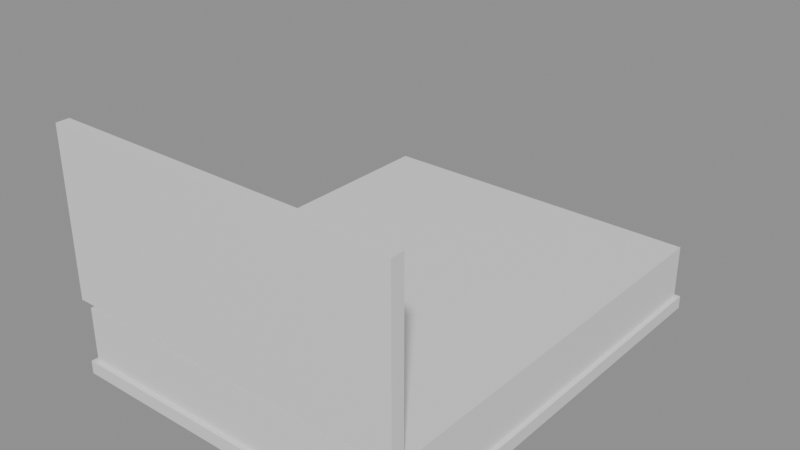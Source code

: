 # Source: e0523_after.blend  (saved by Blender 5.2.44; exported with 4.5.12 LTS)
import bpy
from mathutils import Matrix  # noqa: F401  (used for matrix-valued properties, if any)

bpy.ops.wm.read_factory_settings(use_empty=True)
scene = bpy.context.scene
scene.name = 'Scene'

# ---- materials (node trees are filled in below, after node groups)
mat_madera_wengue = bpy.data.materials.new('Madera_Wengue')
mat_textil_blanco = bpy.data.materials.new('Textil_Blanco')

# ---- material node trees
mat_madera_wengue.use_nodes = True; mat_madera_wengue.node_tree.nodes.clear()
_N = mat_madera_wengue.node_tree.nodes; _L = mat_madera_wengue.node_tree.links
n0 = _N.new('ShaderNodeBsdfPrincipled'); n0.name = 'Principled BSDF'; n0.location = (-200, 100)
n0.inputs[3].default_value = 1.45
n0.inputs[10].default_value = 0.005
n1 = _N.new('ShaderNodeOutputMaterial'); n1.name = 'Material Output'; n1.location = (200, 100)
_L.new(n0.outputs[0], n1.inputs[0])
n1.is_active_output = True
mat_textil_blanco.use_nodes = True; mat_textil_blanco.node_tree.nodes.clear()
_N = mat_textil_blanco.node_tree.nodes; _L = mat_textil_blanco.node_tree.links
n0 = _N.new('ShaderNodeBsdfPrincipled'); n0.name = 'Principled BSDF'; n0.location = (-200, 100)
n0.inputs[3].default_value = 1.45
n0.inputs[10].default_value = 0.005
n1 = _N.new('ShaderNodeOutputMaterial'); n1.name = 'Material Output'; n1.location = (200, 100)
_L.new(n0.outputs[0], n1.inputs[0])
n1.is_active_output = True

# ---- meshes
me_camadobleroble_base_mesh = bpy.data.meshes.new('CamaDobleRoble_Base_mesh')
me_camadobleroble_base_mesh.from_pydata([(0.0, 0.0, 0.0), (1.6, 0.0, 0.0), (1.6, 2.0, 0.0), (0.0, 2.0, 0.0), (0.0, 0.0, 0.06), (1.6, 0.0, 0.06), (1.6, 2.0, 0.06), (0.0, 2.0, 0.06)], [], [(0, 1, 2, 3), (4, 5, 6, 7), (0, 1, 5, 4), (1, 2, 6, 5), (2, 3, 7, 6), (3, 0, 4, 7)])
me_camadobleroble_base_mesh.materials.append(mat_madera_wengue)
me_camadobleroble_base_mesh.update()
me_camadobleroble_colchon_mesh = bpy.data.meshes.new('CamaDobleRoble_Colchon_mesh')
me_camadobleroble_colchon_mesh.from_pydata([(0.0, 0.0, 0.0), (1.56, 0.0, 0.0), (1.56, 1.96, 0.0), (0.0, 1.96, 0.0), (0.0, 0.0, 0.25), (1.56, 0.0, 0.25), (1.56, 1.96, 0.25), (0.0, 1.96, 0.25)], [], [(0, 1, 2, 3), (4, 5, 6, 7), (0, 1, 5, 4), (1, 2, 6, 5), (2, 3, 7, 6), (3, 0, 4, 7)])
me_camadobleroble_colchon_mesh.materials.append(mat_textil_blanco)
me_camadobleroble_colchon_mesh.update()
me_camadobleroble_cabecero_mesh = bpy.data.meshes.new('CamaDobleRoble_Cabecero_mesh')
me_camadobleroble_cabecero_mesh.from_pydata([(0.0, 0.0, 0.0), (1.6, 0.0, 0.0), (1.6, 0.06, 0.0), (0.0, 0.06, 0.0), (0.0, 0.0, 0.75), (1.6, 0.0, 0.75), (1.6, 0.06, 0.75), (0.0, 0.06, 0.75)], [], [(0, 1, 2, 3), (4, 5, 6, 7), (0, 1, 5, 4), (1, 2, 6, 5), (2, 3, 7, 6), (3, 0, 4, 7)])
me_camadobleroble_cabecero_mesh.materials.append(mat_madera_wengue)
me_camadobleroble_cabecero_mesh.update()

# ---- objects
ob_camadobleroble = bpy.data.objects.new('CamaDobleRoble', None)
ob_camadobleroble_base = bpy.data.objects.new('CamaDobleRoble_Base', me_camadobleroble_base_mesh)
ob_camadobleroble_colchon = bpy.data.objects.new('CamaDobleRoble_Colchon', me_camadobleroble_colchon_mesh)
ob_camadobleroble_cabecero = bpy.data.objects.new('CamaDobleRoble_Cabecero', me_camadobleroble_cabecero_mesh)

# ---- transforms, parenting, visibility, modifiers, constraints
ob_camadobleroble.location = (0.0, 0.0, 0.0)
ob_camadobleroble.empty_display_type = 'ARROWS'
ob_camadobleroble_base.parent = ob_camadobleroble
ob_camadobleroble_base.location = (0.0, 0.0, 0.0)
ob_camadobleroble_colchon.parent = ob_camadobleroble
ob_camadobleroble_colchon.location = (0.02, 0.02, 0.06)
ob_camadobleroble_cabecero.parent = ob_camadobleroble
ob_camadobleroble_cabecero.location = (0.0, 0.0, 0.35)

# ---- collection membership
scene.collection.objects.link(ob_camadobleroble)
scene.collection.objects.link(ob_camadobleroble_base)
scene.collection.objects.link(ob_camadobleroble_colchon)
scene.collection.objects.link(ob_camadobleroble_cabecero)

# ---- scene / render settings (as saved in the file)
scene.frame_start = 1; scene.frame_end = 250; scene.frame_set(1)
scene.render.engine = 'BLENDER_EEVEE_NEXT'
scene.render.bake_bias = 0.0
scene.render.bake_samples = 0
scene.render.compositor_device = 'GPU'
scene.eevee.use_volume_custom_range = False
scene.eevee.fast_gi_thickness_near = 0.1
scene.eevee.fast_gi_thickness_far = 0.0
scene.eevee.ray_tracing_options.screen_trace_thickness = 0.1
bpy.context.view_layer.update()

# ---- added for rendering (the .blend has no active camera and no usable light): camera, sun + grey world if the file has none
cam_auto = bpy.data.cameras.new('AutoCamera')
cam_auto.lens = 50.0
cam_auto.sensor_width = 36.0
cam_auto.clip_end = 1000.0
ob_auto_camera = bpy.data.objects.new('AutoCamera', cam_auto)
scene.collection.objects.link(ob_auto_camera)
ob_auto_camera.location = (3.37904, -2.09485, 2.61323)
ob_auto_camera.rotation_euler = (1.09748, -7.21219e-08, 0.694738)
scene.camera = ob_auto_camera
light_auto_sun = bpy.data.lights.new('AutoSun', 'SUN')
light_auto_sun.energy = 3.0
light_auto_sun.angle = 0.0523599
ob_auto_sun = bpy.data.objects.new('AutoSun', light_auto_sun)
scene.collection.objects.link(ob_auto_sun)
ob_auto_sun.rotation_euler = (0.872665, 0.174533, 0.523599)
if scene.world is None:
    world_auto = bpy.data.worlds.new('AutoWorld')
    world_auto.color = (0.3, 0.3, 0.3)
    scene.world = world_auto
bpy.context.view_layer.update()
